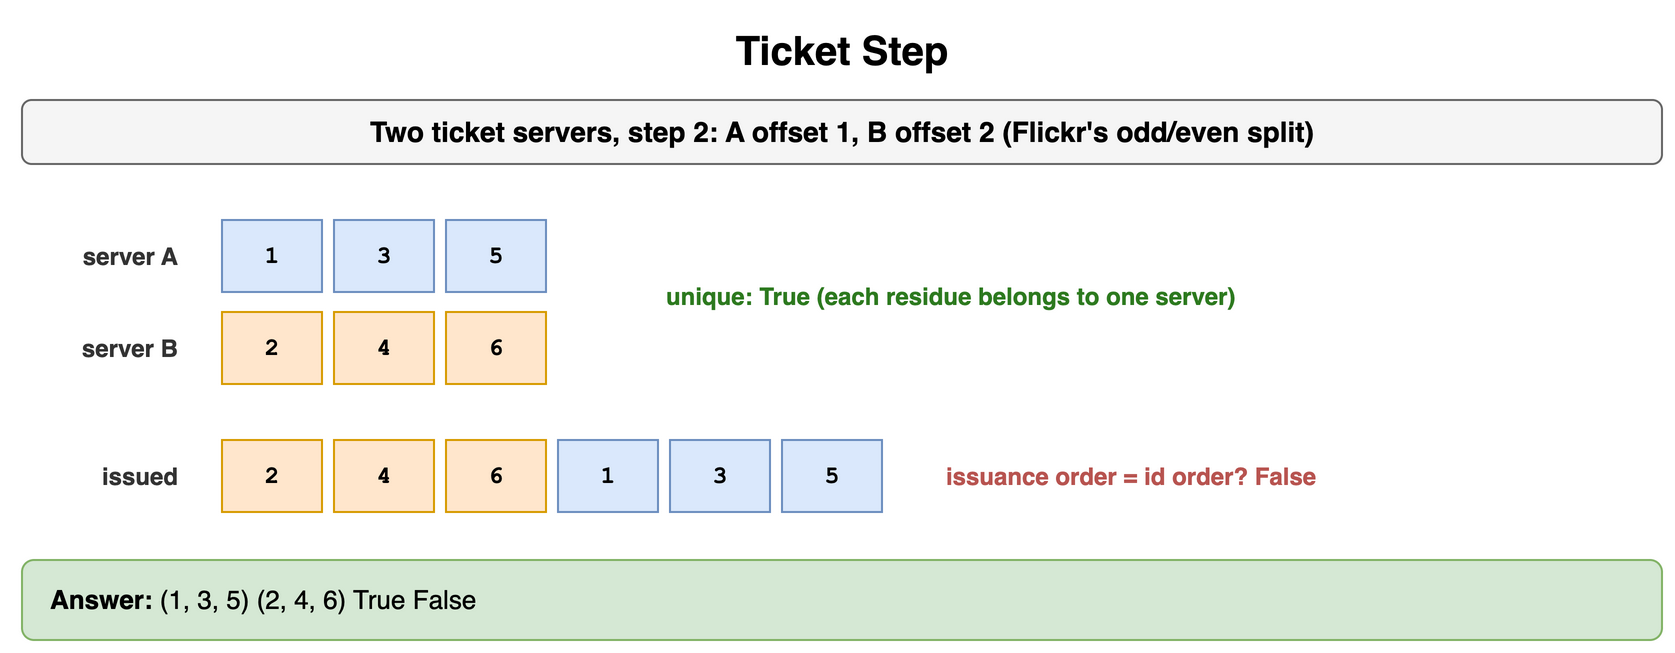

The diagram above was exported from draw.io. Its source (the exported page's mxGraphModel, read from the mxfile embedded in the PNG):
<mxGraphModel dx="900" dy="334" grid="1" gridSize="10" guides="1" tooltips="1" connect="1" arrows="1" fold="1" page="1" pageScale="1" pageWidth="900" pageHeight="334" math="0" shadow="0">
  <root>
    <mxCell id="0" />
    <mxCell id="1" parent="0" />
    <mxCell id="f1" value="Ticket Step" style="text;html=1;align=center;verticalAlign=middle;whiteSpace=wrap;fontSize=20;fontStyle=1;" vertex="1" parent="1">
      <mxGeometry x="40" y="10" width="820" height="30" as="geometry" />
    </mxCell>
    <mxCell id="f2" value="Two ticket servers, step 2: A offset 1, B offset 2 (Flickr's odd/even split)" style="rounded=1;whiteSpace=wrap;html=1;fillColor=#f5f5f5;strokeColor=#666666;fontStyle=1;fontSize=14;" vertex="1" parent="1">
      <mxGeometry x="40" y="50" width="820" height="32" as="geometry" />
    </mxCell>
    <mxCell id="f3" value="server A" style="text;html=1;whiteSpace=wrap;fontSize=11;align=right;verticalAlign=middle;fontSize=12;fontColor=#333333;fontStyle=1;" vertex="1" parent="1">
      <mxGeometry x="40" y="110" width="80" height="36" as="geometry" />
    </mxCell>
    <mxCell id="f4" value="1" style="rounded=0;whiteSpace=wrap;html=1;fontFamily=Courier New;fontStyle=1;fontSize=13;fillColor=#dae8fc;strokeColor=#6c8ebf;fontSize=12;" vertex="1" parent="1">
      <mxGeometry x="140" y="110" width="50" height="36" as="geometry" />
    </mxCell>
    <mxCell id="f5" value="3" style="rounded=0;whiteSpace=wrap;html=1;fontFamily=Courier New;fontStyle=1;fontSize=13;fillColor=#dae8fc;strokeColor=#6c8ebf;fontSize=12;" vertex="1" parent="1">
      <mxGeometry x="196" y="110" width="50" height="36" as="geometry" />
    </mxCell>
    <mxCell id="f6" value="5" style="rounded=0;whiteSpace=wrap;html=1;fontFamily=Courier New;fontStyle=1;fontSize=13;fillColor=#dae8fc;strokeColor=#6c8ebf;fontSize=12;" vertex="1" parent="1">
      <mxGeometry x="252" y="110" width="50" height="36" as="geometry" />
    </mxCell>
    <mxCell id="f7" value="server B" style="text;html=1;whiteSpace=wrap;fontSize=11;align=right;verticalAlign=middle;fontSize=12;fontColor=#333333;fontStyle=1;" vertex="1" parent="1">
      <mxGeometry x="40" y="156" width="80" height="36" as="geometry" />
    </mxCell>
    <mxCell id="f8" value="2" style="rounded=0;whiteSpace=wrap;html=1;fontFamily=Courier New;fontStyle=1;fontSize=13;fillColor=#ffe6cc;strokeColor=#d79b00;fontSize=12;" vertex="1" parent="1">
      <mxGeometry x="140" y="156" width="50" height="36" as="geometry" />
    </mxCell>
    <mxCell id="f9" value="4" style="rounded=0;whiteSpace=wrap;html=1;fontFamily=Courier New;fontStyle=1;fontSize=13;fillColor=#ffe6cc;strokeColor=#d79b00;fontSize=12;" vertex="1" parent="1">
      <mxGeometry x="196" y="156" width="50" height="36" as="geometry" />
    </mxCell>
    <mxCell id="f10" value="6" style="rounded=0;whiteSpace=wrap;html=1;fontFamily=Courier New;fontStyle=1;fontSize=13;fillColor=#ffe6cc;strokeColor=#d79b00;fontSize=12;" vertex="1" parent="1">
      <mxGeometry x="252" y="156" width="50" height="36" as="geometry" />
    </mxCell>
    <mxCell id="f11" value="unique: True (each residue belongs to one server)" style="text;html=1;whiteSpace=wrap;fontSize=11;align=left;verticalAlign=middle;fontSize=12;fontColor=#2d7a1f;fontStyle=1;" vertex="1" parent="1">
      <mxGeometry x="360" y="130" width="500" height="36" as="geometry" />
    </mxCell>
    <mxCell id="f12" value="issued" style="text;html=1;whiteSpace=wrap;fontSize=11;align=right;verticalAlign=middle;fontSize=12;fontColor=#333333;fontStyle=1;" vertex="1" parent="1">
      <mxGeometry x="40" y="220" width="80" height="36" as="geometry" />
    </mxCell>
    <mxCell id="f13" value="2" style="rounded=0;whiteSpace=wrap;html=1;fontFamily=Courier New;fontStyle=1;fontSize=13;fillColor=#ffe6cc;strokeColor=#d79b00;fontSize=12;" vertex="1" parent="1">
      <mxGeometry x="140" y="220" width="50" height="36" as="geometry" />
    </mxCell>
    <mxCell id="f14" value="4" style="rounded=0;whiteSpace=wrap;html=1;fontFamily=Courier New;fontStyle=1;fontSize=13;fillColor=#ffe6cc;strokeColor=#d79b00;fontSize=12;" vertex="1" parent="1">
      <mxGeometry x="196" y="220" width="50" height="36" as="geometry" />
    </mxCell>
    <mxCell id="f15" value="6" style="rounded=0;whiteSpace=wrap;html=1;fontFamily=Courier New;fontStyle=1;fontSize=13;fillColor=#ffe6cc;strokeColor=#d79b00;fontSize=12;" vertex="1" parent="1">
      <mxGeometry x="252" y="220" width="50" height="36" as="geometry" />
    </mxCell>
    <mxCell id="f16" value="1" style="rounded=0;whiteSpace=wrap;html=1;fontFamily=Courier New;fontStyle=1;fontSize=13;fillColor=#dae8fc;strokeColor=#6c8ebf;fontSize=12;" vertex="1" parent="1">
      <mxGeometry x="308" y="220" width="50" height="36" as="geometry" />
    </mxCell>
    <mxCell id="f17" value="3" style="rounded=0;whiteSpace=wrap;html=1;fontFamily=Courier New;fontStyle=1;fontSize=13;fillColor=#dae8fc;strokeColor=#6c8ebf;fontSize=12;" vertex="1" parent="1">
      <mxGeometry x="364" y="220" width="50" height="36" as="geometry" />
    </mxCell>
    <mxCell id="f18" value="5" style="rounded=0;whiteSpace=wrap;html=1;fontFamily=Courier New;fontStyle=1;fontSize=13;fillColor=#dae8fc;strokeColor=#6c8ebf;fontSize=12;" vertex="1" parent="1">
      <mxGeometry x="420" y="220" width="50" height="36" as="geometry" />
    </mxCell>
    <mxCell id="f19" value="issuance order = id order? False" style="text;html=1;whiteSpace=wrap;fontSize=11;align=left;verticalAlign=middle;fontSize=12;fontColor=#b85450;fontStyle=1;" vertex="1" parent="1">
      <mxGeometry x="500" y="220" width="360" height="36" as="geometry" />
    </mxCell>
    <mxCell id="f20" value="&lt;b&gt;Answer:&lt;/b&gt; (1, 3, 5) (2, 4, 6) True False" style="rounded=1;whiteSpace=wrap;html=1;fillColor=#d5e8d4;strokeColor=#82b366;fontSize=13;align=left;spacingLeft=12;" vertex="1" parent="1">
      <mxGeometry x="40" y="280" width="820" height="40" as="geometry" />
    </mxCell>
  </root>
</mxGraphModel>